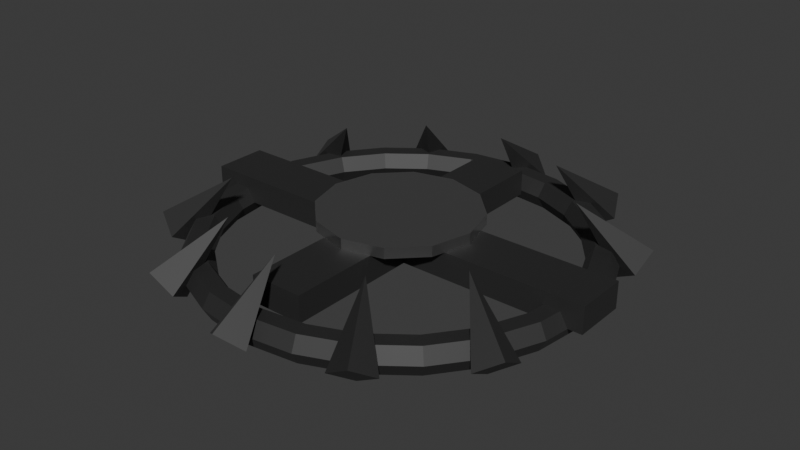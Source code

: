 # Source: BearTrap.blend  (saved by Blender 5.0.118; exported with 4.5.12 LTS)
import bpy
from mathutils import Matrix  # noqa: F401  (used for matrix-valued properties, if any)

bpy.ops.wm.read_factory_settings(use_empty=True)
scene = bpy.context.scene
scene.name = 'Scene'

# ---- collections
col_beartrap_collection = bpy.data.collections.new('BearTrap_Collection'); scene.collection.children.link(col_beartrap_collection)

# ---- materials (node trees are filled in below, after node groups)
mat_mat_trap_metal_001 = bpy.data.materials.new('Mat_Trap_Metal.001')
mat_mat_trap_trigger_001 = bpy.data.materials.new('Mat_Trap_Trigger.001')

# ---- material node trees
mat_mat_trap_metal_001.use_nodes = True; mat_mat_trap_metal_001.node_tree.nodes.clear()
_N = mat_mat_trap_metal_001.node_tree.nodes; _L = mat_mat_trap_metal_001.node_tree.links
n0 = _N.new('ShaderNodeBsdfPrincipled'); n0.name = 'Principled BSDF'; n0.location = (-200, 100)
n0.inputs[0].default_value = (0.1, 0.09999, 0.1, 1.0)
n0.inputs[1].default_value = 1.0
n0.inputs[2].default_value = 0.7
n1 = _N.new('ShaderNodeOutputMaterial'); n1.name = 'Material Output'; n1.location = (200, 100)
_L.new(n0.outputs[0], n1.inputs[0])
n1.is_active_output = True
mat_mat_trap_trigger_001.use_nodes = True; mat_mat_trap_trigger_001.node_tree.nodes.clear()
_N = mat_mat_trap_trigger_001.node_tree.nodes; _L = mat_mat_trap_trigger_001.node_tree.links
n0 = _N.new('ShaderNodeBsdfPrincipled'); n0.name = 'Principled BSDF'; n0.location = (-200, 100)
n0.inputs[0].default_value = (0.7, 0.7, 0.7, 1.0)
n0.inputs[1].default_value = 1.0
n0.inputs[2].default_value = 0.3
n1 = _N.new('ShaderNodeOutputMaterial'); n1.name = 'Material Output'; n1.location = (200, 100)
_L.new(n0.outputs[0], n1.inputs[0])
n1.is_active_output = True

# ---- world
world_world = bpy.data.worlds.new('World'); scene.world = world_world
world_world.use_nodes = True; world_world.node_tree.nodes.clear()
_N = world_world.node_tree.nodes; _L = world_world.node_tree.links
n0 = _N.new('ShaderNodeOutputWorld'); n0.name = 'World Output'; n0.location = (200, 100)
n1 = _N.new('ShaderNodeBackground'); n1.name = 'Background'; n1.location = (-200, 100)
n1.inputs[0].default_value = (0.05088, 0.05088, 0.05088, 1.0)
_L.new(n1.outputs[0], n0.inputs[0])
n0.is_active_output = True
world_world.color = (0.05088, 0.05088, 0.05088)
world_world.sun_shadow_jitter_overblur = 0.0

# ---- meshes
me_cube_003 = bpy.data.meshes.new('Cube.003')
me_cube_003.from_pydata([(-0.4, -0.05, 0.0), (-0.4, -0.05, 0.05), (-0.4, 0.05, 0.0), (-0.4, 0.05, 0.05), (0.4, -0.05, 0.0), (0.4, -0.05, 0.05), (0.4, 0.05, 0.0), (0.4, 0.05, 0.05), (-0.05, -0.3, 0.0), (-0.05, -0.3, 0.05), (-0.05, 0.3, 0.0), (-0.05, 0.3, 0.05), (0.05, -0.3, 0.0), (0.05, -0.3, 0.05), (0.05, 0.3, 0.0), (0.05, 0.3, 0.05), (0.0, 0.15, 0.05), (0.0, 0.15, 0.07), (0.075, 0.1299, 0.05), (0.075, 0.1299, 0.07), (0.1299, 0.075, 0.05), (0.1299, 0.075, 0.07), (0.15, 0.0, 0.05), (0.15, 0.0, 0.07), (0.1299, -0.075, 0.05), (0.1299, -0.075, 0.07), (0.075, -0.1299, 0.05), (0.075, -0.1299, 0.07), (0.0, -0.15, 0.05), (0.0, -0.15, 0.07), (-0.075, -0.1299, 0.05), (-0.075, -0.1299, 0.07), (-0.1299, -0.075, 0.05), (-0.1299, -0.075, 0.07), (-0.15, 0.0, 0.05), (-0.15, 0.0, 0.07), (-0.1299, 0.075, 0.05), (-0.1299, 0.075, 0.07), (-0.075, 0.1299, 0.05), (-0.075, 0.1299, 0.07), (0.38, 0.0, 0.0), (0.365, 0.0, 0.02598), (0.335, 0.0, 0.02598), (0.32, 0.0, 0.0), (0.335, 0.0, -0.02598), (0.365, 0.0, -0.02598), (-0.38, 3.322e-08, 0.0), (-0.365, 3.191e-08, 0.02598), (-0.335, 2.929e-08, 0.02598), (-0.32, 2.798e-08, 0.0), (-0.335, 2.929e-08, -0.02598), (-0.365, 3.191e-08, -0.02598), (-0.3671, -0.09835, 0.0), (-0.3526, -0.09447, 0.02598), (-0.3236, -0.0867, 0.02598), (-0.3091, -0.08282, 0.0), (-0.3236, -0.0867, -0.02598), (-0.3526, -0.09447, -0.02598), (-0.3291, -0.19, 0.0), (-0.3161, -0.1825, 0.02598), (-0.2901, -0.1675, 0.02598), (-0.2771, -0.16, 0.0), (-0.2901, -0.1675, -0.02598), (-0.3161, -0.1825, -0.02598), (-0.2687, -0.2687, 0.0), (-0.2581, -0.2581, 0.02598), (-0.2369, -0.2369, 0.02598), (-0.2263, -0.2263, 0.0), (-0.2369, -0.2369, -0.02598), (-0.2581, -0.2581, -0.02598), (-0.19, -0.3291, 0.0), (-0.1825, -0.3161, 0.02598), (-0.1675, -0.2901, 0.02598), (-0.16, -0.2771, 0.0), (-0.1675, -0.2901, -0.02598), (-0.1825, -0.3161, -0.02598), (-0.09835, -0.3671, 0.0), (-0.09447, -0.3526, 0.02598), (-0.0867, -0.3236, 0.02598), (-0.08282, -0.3091, 0.0), (-0.0867, -0.3236, -0.02598), (-0.09447, -0.3526, -0.02598), (2.869e-08, -0.38, 0.0), (2.756e-08, -0.365, 0.02598), (2.529e-08, -0.335, 0.02598), (2.416e-08, -0.32, 0.0), (2.529e-08, -0.335, -0.02598), (2.756e-08, -0.365, -0.02598), (0.09835, -0.3671, 0.0), (0.09447, -0.3526, 0.02598), (0.0867, -0.3236, 0.02598), (0.08282, -0.3091, 0.0), (0.0867, -0.3236, -0.02598), (0.09447, -0.3526, -0.02598), (0.19, -0.3291, 0.0), (0.1825, -0.3161, 0.02598), (0.1675, -0.2901, 0.02598), (0.16, -0.2771, 0.0), (0.1675, -0.2901, -0.02598), (0.1825, -0.3161, -0.02598), (0.2687, -0.2687, 0.0), (0.2581, -0.2581, 0.02598), (0.2369, -0.2369, 0.02598), (0.2263, -0.2263, 0.0), (0.2369, -0.2369, -0.02598), (0.2581, -0.2581, -0.02598), (0.3291, -0.19, 0.0), (0.3161, -0.1825, 0.02598), (0.2901, -0.1675, 0.02598), (0.2771, -0.16, 0.0), (0.2901, -0.1675, -0.02598), (0.3161, -0.1825, -0.02598), (0.3671, -0.09835, 0.0), (0.3526, -0.09447, 0.02598), (0.3236, -0.0867, 0.02598), (0.3091, -0.08282, 0.0), (0.3236, -0.0867, -0.02598), (0.3526, -0.09447, -0.02598), (-0.3245, -0.1874, -0.03132), (-0.329, -0.2362, -0.003033), (-0.3735, -0.2157, 0.02525), (-0.369, -0.1669, -0.003033), (-0.2572, -0.1485, 0.103), (-0.1874, -0.3245, -0.03132), (-0.1669, -0.369, -0.003033), (-0.2157, -0.3735, 0.02525), (-0.2362, -0.329, -0.003033), (-0.1485, -0.2572, 0.103), (4.327e-09, -0.3747, -0.03132), (0.04, -0.403, -0.003033), (1.422e-08, -0.4313, 0.02525), (-0.04, -0.403, -0.003033), (-9.273e-09, -0.297, 0.103), (0.1874, -0.3245, -0.03132), (0.2362, -0.329, -0.003033), (0.2157, -0.3735, 0.02525), (0.1669, -0.369, -0.003033), (0.1485, -0.2572, 0.103), (0.3245, -0.1874, -0.03132), (0.369, -0.1669, -0.003033), (0.3735, -0.2157, 0.02525), (0.329, -0.2362, -0.003033), (0.2572, -0.1485, 0.103), (0.38, 0.0, 0.0), (0.365, 0.0, 0.02598), (0.335, 0.0, 0.02598), (0.32, 0.0, 0.0), (0.335, 0.0, -0.02598), (0.365, 0.0, -0.02598), (-0.38, -3.322e-08, 0.0), (-0.365, -3.191e-08, 0.02598), (-0.335, -2.929e-08, 0.02598), (-0.32, -2.798e-08, 0.0), (-0.335, -2.929e-08, -0.02598), (-0.365, -3.191e-08, -0.02598), (-0.3671, 0.09835, 0.0), (-0.3526, 0.09447, 0.02598), (-0.3236, 0.0867, 0.02598), (-0.3091, 0.08282, 0.0), (-0.3236, 0.0867, -0.02598), (-0.3526, 0.09447, -0.02598), (-0.3291, 0.19, 0.0), (-0.3161, 0.1825, 0.02598), (-0.2901, 0.1675, 0.02598), (-0.2771, 0.16, 0.0), (-0.2901, 0.1675, -0.02598), (-0.3161, 0.1825, -0.02598), (-0.2687, 0.2687, 0.0), (-0.2581, 0.2581, 0.02598), (-0.2369, 0.2369, 0.02598), (-0.2263, 0.2263, 0.0), (-0.2369, 0.2369, -0.02598), (-0.2581, 0.2581, -0.02598), (-0.19, 0.3291, 0.0), (-0.1825, 0.3161, 0.02598), (-0.1675, 0.2901, 0.02598), (-0.16, 0.2771, 0.0), (-0.1675, 0.2901, -0.02598), (-0.1825, 0.3161, -0.02598), (-0.09835, 0.3671, 0.0), (-0.09447, 0.3526, 0.02598), (-0.0867, 0.3236, 0.02598), (-0.08282, 0.3091, 0.0), (-0.0867, 0.3236, -0.02598), (-0.09447, 0.3526, -0.02598), (2.869e-08, 0.38, 0.0), (2.756e-08, 0.365, 0.02598), (2.529e-08, 0.335, 0.02598), (2.416e-08, 0.32, 0.0), (2.529e-08, 0.335, -0.02598), (2.756e-08, 0.365, -0.02598), (0.09835, 0.3671, 0.0), (0.09447, 0.3526, 0.02598), (0.0867, 0.3236, 0.02598), (0.08282, 0.3091, 0.0), (0.0867, 0.3236, -0.02598), (0.09447, 0.3526, -0.02598), (0.19, 0.3291, 0.0), (0.1825, 0.3161, 0.02598), (0.1675, 0.2901, 0.02598), (0.16, 0.2771, 0.0), (0.1675, 0.2901, -0.02598), (0.1825, 0.3161, -0.02598), (0.2687, 0.2687, 0.0), (0.2581, 0.2581, 0.02598), (0.2369, 0.2369, 0.02598), (0.2263, 0.2263, 0.0), (0.2369, 0.2369, -0.02598), (0.2581, 0.2581, -0.02598), (0.3291, 0.19, 0.0), (0.3161, 0.1825, 0.02598), (0.2901, 0.1675, 0.02598), (0.2771, 0.16, 0.0), (0.2901, 0.1675, -0.02598), (0.3161, 0.1825, -0.02598), (0.3671, 0.09835, 0.0), (0.3526, 0.09447, 0.02598), (0.3236, 0.0867, 0.02598), (0.3091, 0.08282, 0.0), (0.3236, 0.0867, -0.02598), (0.3526, 0.09447, -0.02598), (-0.3245, 0.1874, -0.03132), (-0.329, 0.2362, -0.003033), (-0.3735, 0.2157, 0.02525), (-0.369, 0.1669, -0.003033), (-0.2572, 0.1485, 0.103), (-0.1874, 0.3245, -0.03132), (-0.1669, 0.369, -0.003033), (-0.2157, 0.3735, 0.02525), (-0.2362, 0.329, -0.003033), (-0.1485, 0.2572, 0.103), (4.327e-09, 0.3747, -0.03132), (0.04, 0.403, -0.003033), (1.422e-08, 0.4313, 0.02525), (-0.04, 0.403, -0.003033), (-9.273e-09, 0.297, 0.103), (0.1874, 0.3245, -0.03132), (0.2362, 0.329, -0.003033), (0.2157, 0.3735, 0.02525), (0.1669, 0.369, -0.003033), (0.1485, 0.2572, 0.103), (0.3245, 0.1874, -0.03132), (0.369, 0.1669, -0.003033), (0.3735, 0.2157, 0.02525), (0.329, 0.2362, -0.003033), (0.2572, 0.1485, 0.103)], [], [(0, 1, 3, 2), (2, 3, 7, 6), (6, 7, 5, 4), (4, 5, 1, 0), (2, 6, 4, 0), (7, 3, 1, 5), (8, 9, 11, 10), (10, 11, 15, 14), (14, 15, 13, 12), (12, 13, 9, 8), (10, 14, 12, 8), (15, 11, 9, 13), (16, 17, 19, 18), (18, 19, 21, 20), (20, 21, 23, 22), (22, 23, 25, 24), (24, 25, 27, 26), (26, 27, 29, 28), (28, 29, 31, 30), (30, 31, 33, 32), (32, 33, 35, 34), (34, 35, 37, 36), (19, 17, 39, 37, 35, 33, 31, 29, 27, 25, 23, 21), (36, 37, 39, 38), (38, 39, 17, 16), (16, 18, 20, 22, 24, 26, 28, 30, 32, 34, 36, 38), (46, 52, 53, 47), (47, 53, 54, 48), (48, 54, 55, 49), (49, 55, 56, 50), (50, 56, 57, 51), (51, 57, 52, 46), (52, 58, 59, 53), (53, 59, 60, 54), (54, 60, 61, 55), (55, 61, 62, 56), (56, 62, 63, 57), (57, 63, 58, 52), (58, 64, 65, 59), (59, 65, 66, 60), (60, 66, 67, 61), (61, 67, 68, 62), (62, 68, 69, 63), (63, 69, 64, 58), (64, 70, 71, 65), (65, 71, 72, 66), (66, 72, 73, 67), (67, 73, 74, 68), (68, 74, 75, 69), (69, 75, 70, 64), (70, 76, 77, 71), (71, 77, 78, 72), (72, 78, 79, 73), (73, 79, 80, 74), (74, 80, 81, 75), (75, 81, 76, 70), (76, 82, 83, 77), (77, 83, 84, 78), (78, 84, 85, 79), (79, 85, 86, 80), (80, 86, 87, 81), (81, 87, 82, 76), (82, 88, 89, 83), (83, 89, 90, 84), (84, 90, 91, 85), (85, 91, 92, 86), (86, 92, 93, 87), (87, 93, 88, 82), (88, 94, 95, 89), (89, 95, 96, 90), (90, 96, 97, 91), (91, 97, 98, 92), (92, 98, 99, 93), (93, 99, 94, 88), (94, 100, 101, 95), (95, 101, 102, 96), (96, 102, 103, 97), (97, 103, 104, 98), (98, 104, 105, 99), (99, 105, 100, 94), (100, 106, 107, 101), (101, 107, 108, 102), (102, 108, 109, 103), (103, 109, 110, 104), (104, 110, 111, 105), (105, 111, 106, 100), (106, 112, 113, 107), (107, 113, 114, 108), (108, 114, 115, 109), (109, 115, 116, 110), (110, 116, 117, 111), (111, 117, 112, 106), (112, 40, 41, 113), (113, 41, 42, 114), (114, 42, 43, 115), (115, 43, 44, 116), (116, 44, 45, 117), (117, 45, 40, 112), (118, 122, 119), (119, 122, 120), (118, 119, 120, 121), (120, 122, 121), (121, 122, 118), (123, 127, 124), (124, 127, 125), (123, 124, 125, 126), (125, 127, 126), (126, 127, 123), (128, 132, 129), (129, 132, 130), (128, 129, 130, 131), (130, 132, 131), (131, 132, 128), (133, 137, 134), (134, 137, 135), (133, 134, 135, 136), (135, 137, 136), (136, 137, 133), (138, 142, 139), (139, 142, 140), (138, 139, 140, 141), (140, 142, 141), (141, 142, 138), (149, 150, 156, 155), (150, 151, 157, 156), (151, 152, 158, 157), (152, 153, 159, 158), (153, 154, 160, 159), (154, 149, 155, 160), (155, 156, 162, 161), (156, 157, 163, 162), (157, 158, 164, 163), (158, 159, 165, 164), (159, 160, 166, 165), (160, 155, 161, 166), (161, 162, 168, 167), (162, 163, 169, 168), (163, 164, 170, 169), (164, 165, 171, 170), (165, 166, 172, 171), (166, 161, 167, 172), (167, 168, 174, 173), (168, 169, 175, 174), (169, 170, 176, 175), (170, 171, 177, 176), (171, 172, 178, 177), (172, 167, 173, 178), (173, 174, 180, 179), (174, 175, 181, 180), (175, 176, 182, 181), (176, 177, 183, 182), (177, 178, 184, 183), (178, 173, 179, 184), (179, 180, 186, 185), (180, 181, 187, 186), (181, 182, 188, 187), (182, 183, 189, 188), (183, 184, 190, 189), (184, 179, 185, 190), (185, 186, 192, 191), (186, 187, 193, 192), (187, 188, 194, 193), (188, 189, 195, 194), (189, 190, 196, 195), (190, 185, 191, 196), (191, 192, 198, 197), (192, 193, 199, 198), (193, 194, 200, 199), (194, 195, 201, 200), (195, 196, 202, 201), (196, 191, 197, 202), (197, 198, 204, 203), (198, 199, 205, 204), (199, 200, 206, 205), (200, 201, 207, 206), (201, 202, 208, 207), (202, 197, 203, 208), (203, 204, 210, 209), (204, 205, 211, 210), (205, 206, 212, 211), (206, 207, 213, 212), (207, 208, 214, 213), (208, 203, 209, 214), (209, 210, 216, 215), (210, 211, 217, 216), (211, 212, 218, 217), (212, 213, 219, 218), (213, 214, 220, 219), (214, 209, 215, 220), (215, 216, 144, 143), (216, 217, 145, 144), (217, 218, 146, 145), (218, 219, 147, 146), (219, 220, 148, 147), (220, 215, 143, 148), (221, 222, 225), (222, 223, 225), (221, 224, 223, 222), (223, 224, 225), (224, 221, 225), (226, 227, 230), (227, 228, 230), (226, 229, 228, 227), (228, 229, 230), (229, 226, 230), (231, 232, 235), (232, 233, 235), (231, 234, 233, 232), (233, 234, 235), (234, 231, 235), (236, 237, 240), (237, 238, 240), (236, 239, 238, 237), (238, 239, 240), (239, 236, 240), (241, 242, 245), (242, 243, 245), (241, 244, 243, 242), (243, 244, 245), (244, 241, 245)])
me_cube_003.polygons.foreach_set('material_index', [0, 0, 0, 0, 0, 0, 0, 0, 0, 0, 0, 0, 1, 1, 1, 1, 1, 1, 1, 1, 1, 1, 1, 1, 1, 1, 0, 0, 0, 0, 0, 0, 0, 0, 0, 0, 0, 0, 0, 0, 0, 0, 0, 0, 0, 0, 0, 0, 0, 0, 0, 0, 0, 0, 0, 0, 0, 0, 0, 0, 0, 0, 0, 0, 0, 0, 0, 0, 0, 0, 0, 0, 0, 0, 0, 0, 0, 0, 0, 0, 0, 0, 0, 0, 0, 0, 0, 0, 0, 0, 0, 0, 0, 0, 0, 0, 0, 0, 0, 0, 0, 0, 0, 0, 0, 0, 0, 0, 0, 0, 0, 0, 0, 0, 0, 0, 0, 0, 0, 0, 0, 0, 0, 0, 0, 0, 0, 0, 0, 0, 0, 0, 0, 0, 0, 0, 0, 0, 0, 0, 0, 0, 0, 0, 0, 0, 0, 0, 0, 0, 0, 0, 0, 0, 0, 0, 0, 0, 0, 0, 0, 0, 0, 0, 0, 0, 0, 0, 0, 0, 0, 0, 0, 0, 0, 0, 0, 0, 0, 0, 0, 0, 0, 0, 0, 0, 0, 0, 0, 0, 0, 0, 0, 0, 0, 0, 0, 0, 0, 0, 0, 0, 0, 0, 0, 0, 0, 0, 0, 0, 0, 0, 0, 0, 0, 0, 0, 0, 0, 0])
_uv = me_cube_003.uv_layers.new(name='UVMap')
_uv.uv.foreach_set('vector', [0.7778, 0.006953, 0.7778, 0.006953, 0.8418, 0.006953, 0.8418, 0.006953, 0.8418, 0.006953, 0.8418, 0.006953, 0.8418, 0.5186, 0.8418, 0.5186, 0.9196, 0.006952, 0.9196, 0.006952, 0.8557, 0.006952, 0.8557, 0.006952, 0.7778, 0.5186, 0.7778, 0.5186, 0.7778, 0.006953, 0.7778, 0.006953, 0.8418, 0.006953, 0.8418, 0.5186, 0.7778, 0.5186, 0.7778, 0.006953, 0.9196, 0.006952, 0.9196, 0.5186, 0.8557, 0.5186, 0.8557, 0.006952, 0.5271, 0.507, 0.5271, 0.507, 0.5271, 0.8907, 0.5271, 0.8907, 0.5271, 0.8907, 0.5271, 0.8907, 0.4632, 0.8907, 0.4632, 0.8907, 0.605, 0.8907, 0.605, 0.8907, 0.605, 0.507, 0.605, 0.507, 0.4632, 0.507, 0.4632, 0.507, 0.5271, 0.507, 0.5271, 0.507, 0.5271, 0.8907, 0.4632, 0.8907, 0.4632, 0.507, 0.5271, 0.507, 0.605, 0.8907, 0.541, 0.8907, 0.541, 0.507, 0.605, 0.507, 0.2639, 0.6245, 0.2639, 0.6245, 0.2887, 0.6675, 0.2887, 0.6675, 0.2887, 0.6675, 0.2887, 0.6675, 0.3317, 0.6923, 0.3317, 0.6923, 0.3317, 0.6923, 0.3317, 0.6923, 0.3814, 0.6923, 0.3814, 0.6923, 0.3814, 0.6923, 0.3814, 0.6923, 0.4244, 0.6675, 0.4244, 0.6675, 0.4244, 0.6675, 0.4244, 0.6675, 0.4492, 0.6245, 0.4492, 0.6245, 0.4492, 0.6245, 0.4492, 0.6245, 0.4492, 0.5748, 0.4492, 0.5748, 0.4492, 0.5748, 0.4492, 0.5748, 0.4492, 0.6245, 0.4492, 0.6245, 0.4492, 0.6245, 0.4492, 0.6245, 0.4244, 0.6675, 0.4244, 0.6675, 0.4244, 0.6675, 0.4244, 0.6675, 0.3814, 0.6923, 0.3814, 0.6923, 0.3814, 0.6923, 0.3814, 0.6923, 0.3317, 0.6923, 0.3317, 0.6923, 0.2887, 0.6675, 0.2639, 0.6245, 0.2639, 0.5748, 0.2887, 0.5318, 0.3317, 0.507, 0.3814, 0.507, 0.4244, 0.5318, 0.4492, 0.5748, 0.4492, 0.6245, 0.4244, 0.6675, 0.3814, 0.6923, 0.3317, 0.6923, 0.3317, 0.6923, 0.3317, 0.6923, 0.2887, 0.6675, 0.2887, 0.6675, 0.2887, 0.6675, 0.2887, 0.6675, 0.2639, 0.6245, 0.2639, 0.6245, 0.2639, 0.6245, 0.2639, 0.5748, 0.2887, 0.5318, 0.3317, 0.507, 0.3814, 0.507, 0.4244, 0.5318, 0.4492, 0.5748, 0.4492, 0.6245, 0.4244, 0.6675, 0.3814, 0.6923, 0.3317, 0.6923, 0.2887, 0.6675, 0.006952, 0.006953, 0.06986, 0.01523, 0.06737, 0.0245, 0.006952, 0.01655, 0.006952, 0.01655, 0.06737, 0.0245, 0.06241, 0.04304, 0.006953, 0.03573, 0.006953, 0.03573, 0.06241, 0.04304, 0.05993, 0.0523, 0.006953, 0.04533, 0.2639, 0.4547, 0.3169, 0.4477, 0.3194, 0.457, 0.2639, 0.4643, 0.2639, 0.4643, 0.3194, 0.457, 0.3243, 0.4755, 0.2639, 0.4835, 0.2639, 0.4835, 0.3243, 0.4755, 0.3268, 0.4848, 0.2639, 0.493, 0.06986, 0.01523, 0.1285, 0.03951, 0.1237, 0.04782, 0.06737, 0.0245, 0.06737, 0.0245, 0.1237, 0.04782, 0.1141, 0.06444, 0.06241, 0.04304, 0.06241, 0.04304, 0.1141, 0.06444, 0.1093, 0.07275, 0.05993, 0.0523, 0.3169, 0.4477, 0.3662, 0.4273, 0.371, 0.4356, 0.3194, 0.457, 0.3194, 0.457, 0.371, 0.4356, 0.3806, 0.4522, 0.3243, 0.4755, 0.3243, 0.4755, 0.3806, 0.4522, 0.3854, 0.4605, 0.3268, 0.4848, 0.1285, 0.03951, 0.1788, 0.07814, 0.172, 0.08492, 0.1237, 0.04782, 0.1237, 0.04782, 0.172, 0.08492, 0.1585, 0.09849, 0.1141, 0.06444, 0.1141, 0.06444, 0.1585, 0.09849, 0.1517, 0.1053, 0.1093, 0.07275, 0.3662, 0.4273, 0.4086, 0.3947, 0.4154, 0.4015, 0.371, 0.4356, 0.371, 0.4356, 0.4154, 0.4015, 0.429, 0.4151, 0.3806, 0.4522, 0.3806, 0.4522, 0.429, 0.4151, 0.4358, 0.4219, 0.3854, 0.4605, 0.1788, 0.07814, 0.2174, 0.1285, 0.2091, 0.1333, 0.172, 0.08492, 0.172, 0.08492, 0.2091, 0.1333, 0.1925, 0.1429, 0.1585, 0.09849, 0.1585, 0.09849, 0.1925, 0.1429, 0.1842, 0.1477, 0.1517, 0.1053, 0.4086, 0.3947, 0.4412, 0.3523, 0.4495, 0.3571, 0.4154, 0.4015, 0.4154, 0.4015, 0.4495, 0.3571, 0.4661, 0.3667, 0.429, 0.4151, 0.429, 0.4151, 0.4661, 0.3667, 0.4744, 0.3715, 0.4358, 0.4219, 0.2174, 0.1285, 0.2417, 0.1871, 0.2325, 0.1896, 0.2091, 0.1333, 0.2091, 0.1333, 0.2325, 0.1896, 0.2139, 0.1945, 0.1925, 0.1429, 0.1925, 0.1429, 0.2139, 0.1945, 0.2047, 0.197, 0.1842, 0.1477, 0.4412, 0.3523, 0.4616, 0.303, 0.4709, 0.3055, 0.4495, 0.3571, 0.4495, 0.3571, 0.4709, 0.3055, 0.4894, 0.3104, 0.4661, 0.3667, 0.4661, 0.3667, 0.4894, 0.3104, 0.4987, 0.3129, 0.4744, 0.3715, 0.2417, 0.1871, 0.25, 0.25, 0.2404, 0.25, 0.2325, 0.1896, 0.2325, 0.1896, 0.2404, 0.25, 0.2212, 0.25, 0.2139, 0.1945, 0.2139, 0.1945, 0.2212, 0.25, 0.2116, 0.25, 0.2047, 0.197, 0.4616, 0.303, 0.4686, 0.25, 0.4782, 0.25, 0.4709, 0.3055, 0.4709, 0.3055, 0.4782, 0.25, 0.4974, 0.25, 0.4894, 0.3104, 0.4894, 0.3104, 0.4974, 0.25, 0.507, 0.25, 0.4987, 0.3129, 0.25, 0.25, 0.2417, 0.3129, 0.2325, 0.3104, 0.2404, 0.25, 0.2404, 0.25, 0.2325, 0.3104, 0.2139, 0.3055, 0.2212, 0.25, 0.2212, 0.25, 0.2139, 0.3055, 0.2047, 0.303, 0.2116, 0.25, 0.4686, 0.25, 0.4616, 0.197, 0.4709, 0.1945, 0.4782, 0.25, 0.4782, 0.25, 0.4709, 0.1945, 0.4894, 0.1896, 0.4974, 0.25, 0.4974, 0.25, 0.4894, 0.1896, 0.4987, 0.1871, 0.507, 0.25, 0.2417, 0.3129, 0.2174, 0.3715, 0.2091, 0.3667, 0.2325, 0.3104, 0.2325, 0.3104, 0.2091, 0.3667, 0.1925, 0.3571, 0.2139, 0.3055, 0.2139, 0.3055, 0.1925, 0.3571, 0.1842, 0.3523, 0.2047, 0.303, 0.4616, 0.197, 0.4412, 0.1477, 0.4495, 0.1429, 0.4709, 0.1945, 0.4709, 0.1945, 0.4495, 0.1429, 0.4661, 0.1333, 0.4894, 0.1896, 0.4894, 0.1896, 0.4661, 0.1333, 0.4744, 0.1285, 0.4987, 0.1871, 0.2174, 0.3715, 0.1788, 0.4219, 0.172, 0.4151, 0.2091, 0.3667, 0.2091, 0.3667, 0.172, 0.4151, 0.1585, 0.4015, 0.1925, 0.3571, 0.1925, 0.3571, 0.1585, 0.4015, 0.1517, 0.3947, 0.1842, 0.3523, 0.4412, 0.1477, 0.4086, 0.1053, 0.4154, 0.09849, 0.4495, 0.1429, 0.4495, 0.1429, 0.4154, 0.09849, 0.429, 0.08492, 0.4661, 0.1333, 0.4661, 0.1333, 0.429, 0.08492, 0.4358, 0.07814, 0.4744, 0.1285, 0.1788, 0.4219, 0.1285, 0.4605, 0.1237, 0.4522, 0.172, 0.4151, 0.172, 0.4151, 0.1237, 0.4522, 0.1141, 0.4356, 0.1585, 0.4015, 0.1585, 0.4015, 0.1141, 0.4356, 0.1093, 0.4273, 0.1517, 0.3947, 0.4086, 0.1053, 0.3662, 0.07275, 0.371, 0.06444, 0.4154, 0.09849, 0.4154, 0.09849, 0.371, 0.06444, 0.3806, 0.04782, 0.429, 0.08492, 0.429, 0.08492, 0.3806, 0.04782, 0.3854, 0.03951, 0.4358, 0.07814, 0.1285, 0.4605, 0.06986, 0.4848, 0.06737, 0.4755, 0.1237, 0.4522, 0.1237, 0.4522, 0.06737, 0.4755, 0.06241, 0.457, 0.1141, 0.4356, 0.1141, 0.4356, 0.06241, 0.457, 0.05993, 0.4477, 0.1093, 0.4273, 0.3662, 0.07275, 0.3169, 0.0523, 0.3194, 0.04304, 0.371, 0.06444, 0.371, 0.06444, 0.3194, 0.04304, 0.3243, 0.0245, 0.3806, 0.04782, 0.3806, 0.04782, 0.3243, 0.0245, 0.3268, 0.01523, 0.3854, 0.03951, 0.06986, 0.4848, 0.006952, 0.493, 0.006952, 0.4835, 0.06737, 0.4755, 0.06737, 0.4755, 0.006952, 0.4835, 0.006953, 0.4643, 0.06241, 0.457, 0.06241, 0.457, 0.006953, 0.4643, 0.006953, 0.4547, 0.05993, 0.4477, 0.3169, 0.0523, 0.2639, 0.04533, 0.2639, 0.03573, 0.3194, 0.04304, 0.3194, 0.04304, 0.2639, 0.03573, 0.2639, 0.01655, 0.3243, 0.0245, 0.3243, 0.0245, 0.2639, 0.01655, 0.2639, 0.006952, 0.3268, 0.01523, 0.8218, 0.7294, 0.8042, 0.776, 0.8042, 0.7035, 0.6668, 0.7978, 0.6668, 0.8703, 0.6364, 0.7899, 0.8218, 0.7294, 0.8042, 0.7035, 0.8345, 0.6956, 0.8521, 0.7215, 0.6364, 0.7899, 0.6668, 0.8703, 0.6189, 0.8158, 0.8521, 0.7215, 0.8042, 0.776, 0.8218, 0.7294, 0.711, 0.5408, 0.7285, 0.5874, 0.6807, 0.5329, 0.6668, 0.5329, 0.6189, 0.5874, 0.6492, 0.507, 0.711, 0.5408, 0.6807, 0.5329, 0.6982, 0.507, 0.7285, 0.5149, 0.6492, 0.507, 0.6189, 0.5874, 0.6189, 0.5149, 0.7285, 0.5149, 0.7285, 0.5874, 0.711, 0.5408, 0.711, 0.8237, 0.7285, 0.8703, 0.6807, 0.8158, 0.7903, 0.8158, 0.7424, 0.8703, 0.7728, 0.7899, 0.711, 0.8237, 0.6807, 0.8158, 0.6982, 0.7899, 0.7285, 0.7978, 0.7728, 0.7899, 0.7424, 0.8703, 0.7424, 0.7978, 0.7285, 0.7978, 0.7285, 0.8703, 0.711, 0.8237, 0.405, 0.7401, 0.3875, 0.7866, 0.3875, 0.7141, 0.7903, 0.6092, 0.7903, 0.6817, 0.76, 0.6013, 0.405, 0.7401, 0.3875, 0.7141, 0.4178, 0.7062, 0.4353, 0.7322, 0.76, 0.6013, 0.7903, 0.6817, 0.7424, 0.6272, 0.4353, 0.7322, 0.3875, 0.7866, 0.405, 0.7401, 0.6982, 0.6351, 0.6807, 0.6817, 0.6807, 0.6092, 0.6668, 0.7035, 0.6668, 0.776, 0.6364, 0.6956, 0.6982, 0.6351, 0.6807, 0.6092, 0.711, 0.6013, 0.7285, 0.6272, 0.6364, 0.6956, 0.6668, 0.776, 0.6189, 0.7215, 0.7285, 0.6272, 0.6807, 0.6817, 0.6982, 0.6351, 0.7639, 0.006953, 0.7639, 0.01655, 0.7035, 0.0245, 0.701, 0.01523, 0.7639, 0.01655, 0.7639, 0.03573, 0.7084, 0.04304, 0.7035, 0.0245, 0.7639, 0.03573, 0.7639, 0.04533, 0.7109, 0.0523, 0.7084, 0.04304, 0.006953, 0.5453, 0.006953, 0.5357, 0.06241, 0.543, 0.05993, 0.5523, 0.006953, 0.5357, 0.006953, 0.5165, 0.06737, 0.5245, 0.06241, 0.543, 0.006953, 0.5165, 0.006953, 0.507, 0.06986, 0.5152, 0.06737, 0.5245, 0.701, 0.01523, 0.7035, 0.0245, 0.6472, 0.04782, 0.6424, 0.03951, 0.7035, 0.0245, 0.7084, 0.04304, 0.6568, 0.06444, 0.6472, 0.04782, 0.7084, 0.04304, 0.7109, 0.0523, 0.6616, 0.07275, 0.6568, 0.06444, 0.05993, 0.5523, 0.06241, 0.543, 0.1141, 0.5644, 0.1093, 0.5727, 0.06241, 0.543, 0.06737, 0.5245, 0.1237, 0.5478, 0.1141, 0.5644, 0.06737, 0.5245, 0.06986, 0.5152, 0.1285, 0.5395, 0.1237, 0.5478, 0.6424, 0.03951, 0.6472, 0.04782, 0.5988, 0.08492, 0.592, 0.07814, 0.6472, 0.04782, 0.6568, 0.06444, 0.6124, 0.09849, 0.5988, 0.08492, 0.6568, 0.06444, 0.6616, 0.07275, 0.6192, 0.1053, 0.6124, 0.09849, 0.1093, 0.5727, 0.1141, 0.5644, 0.1585, 0.5985, 0.1517, 0.6053, 0.1141, 0.5644, 0.1237, 0.5478, 0.172, 0.5849, 0.1585, 0.5985, 0.1237, 0.5478, 0.1285, 0.5395, 0.1788, 0.5781, 0.172, 0.5849, 0.592, 0.07814, 0.5988, 0.08492, 0.5617, 0.1333, 0.5534, 0.1285, 0.5988, 0.08492, 0.6124, 0.09849, 0.5783, 0.1429, 0.5617, 0.1333, 0.6124, 0.09849, 0.6192, 0.1053, 0.5867, 0.1477, 0.5783, 0.1429, 0.1517, 0.6053, 0.1585, 0.5985, 0.1925, 0.6429, 0.1842, 0.6477, 0.1585, 0.5985, 0.172, 0.5849, 0.2091, 0.6333, 0.1925, 0.6429, 0.172, 0.5849, 0.1788, 0.5781, 0.2174, 0.6285, 0.2091, 0.6333, 0.5534, 0.1285, 0.5617, 0.1333, 0.5384, 0.1896, 0.5291, 0.1871, 0.5617, 0.1333, 0.5783, 0.1429, 0.5569, 0.1945, 0.5384, 0.1896, 0.5783, 0.1429, 0.5867, 0.1477, 0.5662, 0.197, 0.5569, 0.1945, 0.1842, 0.6477, 0.1925, 0.6429, 0.2139, 0.6945, 0.2047, 0.697, 0.1925, 0.6429, 0.2091, 0.6333, 0.2325, 0.6896, 0.2139, 0.6945, 0.2091, 0.6333, 0.2174, 0.6285, 0.2417, 0.6871, 0.2325, 0.6896, 0.5291, 0.1871, 0.5384, 0.1896, 0.5305, 0.25, 0.5209, 0.25, 0.5384, 0.1896, 0.5569, 0.1945, 0.5496, 0.25, 0.5305, 0.25, 0.5569, 0.1945, 0.5662, 0.197, 0.5592, 0.25, 0.5496, 0.25, 0.2047, 0.697, 0.2139, 0.6945, 0.2212, 0.75, 0.2116, 0.75, 0.2139, 0.6945, 0.2325, 0.6896, 0.2404, 0.75, 0.2212, 0.75, 0.2325, 0.6896, 0.2417, 0.6871, 0.25, 0.75, 0.2404, 0.75, 0.5209, 0.25, 0.5305, 0.25, 0.5384, 0.3104, 0.5291, 0.3129, 0.5305, 0.25, 0.5496, 0.25, 0.5569, 0.3055, 0.5384, 0.3104, 0.5496, 0.25, 0.5592, 0.25, 0.5662, 0.303, 0.5569, 0.3055, 0.2116, 0.75, 0.2212, 0.75, 0.2139, 0.8055, 0.2047, 0.803, 0.2212, 0.75, 0.2404, 0.75, 0.2325, 0.8104, 0.2139, 0.8055, 0.2404, 0.75, 0.25, 0.75, 0.2417, 0.8129, 0.2325, 0.8104, 0.5291, 0.3129, 0.5384, 0.3104, 0.5617, 0.3667, 0.5534, 0.3715, 0.5384, 0.3104, 0.5569, 0.3055, 0.5783, 0.3571, 0.5617, 0.3667, 0.5569, 0.3055, 0.5662, 0.303, 0.5867, 0.3523, 0.5783, 0.3571, 0.2047, 0.803, 0.2139, 0.8055, 0.1925, 0.8571, 0.1842, 0.8523, 0.2139, 0.8055, 0.2325, 0.8104, 0.2091, 0.8667, 0.1925, 0.8571, 0.2325, 0.8104, 0.2417, 0.8129, 0.2174, 0.8715, 0.2091, 0.8667, 0.5534, 0.3715, 0.5617, 0.3667, 0.5988, 0.4151, 0.592, 0.4219, 0.5617, 0.3667, 0.5783, 0.3571, 0.6124, 0.4015, 0.5988, 0.4151, 0.5783, 0.3571, 0.5867, 0.3523, 0.6192, 0.3947, 0.6124, 0.4015, 0.1842, 0.8523, 0.1925, 0.8571, 0.1585, 0.9015, 0.1517, 0.8947, 0.1925, 0.8571, 0.2091, 0.8667, 0.172, 0.9151, 0.1585, 0.9015, 0.2091, 0.8667, 0.2174, 0.8715, 0.1788, 0.9219, 0.172, 0.9151, 0.592, 0.4219, 0.5988, 0.4151, 0.6472, 0.4522, 0.6424, 0.4605, 0.5988, 0.4151, 0.6124, 0.4015, 0.6568, 0.4356, 0.6472, 0.4522, 0.6124, 0.4015, 0.6192, 0.3947, 0.6616, 0.4273, 0.6568, 0.4356, 0.1517, 0.8947, 0.1585, 0.9015, 0.1141, 0.9356, 0.1093, 0.9273, 0.1585, 0.9015, 0.172, 0.9151, 0.1237, 0.9522, 0.1141, 0.9356, 0.172, 0.9151, 0.1788, 0.9219, 0.1285, 0.9605, 0.1237, 0.9522, 0.6424, 0.4605, 0.6472, 0.4522, 0.7035, 0.4755, 0.701, 0.4848, 0.6472, 0.4522, 0.6568, 0.4356, 0.7084, 0.457, 0.7035, 0.4755, 0.6568, 0.4356, 0.6616, 0.4273, 0.7109, 0.4477, 0.7084, 0.457, 0.1093, 0.9273, 0.1141, 0.9356, 0.06241, 0.957, 0.05993, 0.9477, 0.1141, 0.9356, 0.1237, 0.9522, 0.06737, 0.9755, 0.06241, 0.957, 0.1237, 0.9522, 0.1285, 0.9605, 0.06986, 0.9848, 0.06737, 0.9755, 0.701, 0.4848, 0.7035, 0.4755, 0.7639, 0.4835, 0.7639, 0.493, 0.7035, 0.4755, 0.7084, 0.457, 0.7639, 0.4643, 0.7639, 0.4835, 0.7084, 0.457, 0.7109, 0.4477, 0.7639, 0.4547, 0.7639, 0.4643, 0.05993, 0.9477, 0.06241, 0.957, 0.006952, 0.9643, 0.006952, 0.9547, 0.06241, 0.957, 0.06737, 0.9755, 0.006952, 0.9835, 0.006952, 0.9643, 0.06737, 0.9755, 0.06986, 0.9848, 0.006952, 0.993, 0.006952, 0.9835, 0.8218, 0.8364, 0.8042, 0.8624, 0.8042, 0.7899, 0.3118, 0.873, 0.2815, 0.8809, 0.3118, 0.8005, 0.8218, 0.8364, 0.8521, 0.8443, 0.8345, 0.8703, 0.8042, 0.8624, 0.2815, 0.8809, 0.2639, 0.855, 0.3118, 0.8005, 0.8521, 0.8443, 0.8218, 0.8364, 0.8042, 0.7899, 0.711, 0.7421, 0.6807, 0.75, 0.7285, 0.6956, 0.6668, 0.6557, 0.6492, 0.6817, 0.6189, 0.6013, 0.711, 0.7421, 0.7285, 0.7681, 0.6982, 0.776, 0.6807, 0.75, 0.6492, 0.6817, 0.6189, 0.6738, 0.6189, 0.6013, 0.7285, 0.7681, 0.711, 0.7421, 0.7285, 0.6956, 0.356, 0.8471, 0.3257, 0.855, 0.3736, 0.8005, 0.4353, 0.855, 0.4178, 0.8809, 0.3875, 0.8005, 0.356, 0.8471, 0.3736, 0.873, 0.3432, 0.8809, 0.3257, 0.855, 0.4178, 0.8809, 0.3875, 0.873, 0.3875, 0.8005, 0.3736, 0.873, 0.356, 0.8471, 0.3736, 0.8005, 0.76, 0.7421, 0.7424, 0.7681, 0.7424, 0.6956, 0.8521, 0.6738, 0.8218, 0.6817, 0.8521, 0.6013, 0.76, 0.7421, 0.7903, 0.75, 0.7728, 0.776, 0.7424, 0.7681, 0.8218, 0.6817, 0.8042, 0.6557, 0.8521, 0.6013, 0.7903, 0.75, 0.76, 0.7421, 0.7424, 0.6956, 0.2815, 0.7527, 0.2639, 0.7787, 0.2639, 0.7062, 0.3736, 0.7787, 0.3432, 0.7866, 0.3736, 0.7062, 0.2815, 0.7527, 0.3118, 0.7606, 0.2942, 0.7866, 0.2639, 0.7787, 0.3432, 0.7866, 0.3257, 0.7606, 0.3736, 0.7062, 0.3118, 0.7606, 0.2815, 0.7527, 0.2639, 0.7062])
me_cube_003.materials.append(mat_mat_trap_metal_001)
me_cube_003.materials.append(mat_mat_trap_trigger_001)
me_cube_003.update()
arm_armature = bpy.data.armatures.new('Armature')  # bones are not reproduced

# ---- objects
ob_beartrap_mesh = bpy.data.objects.new('BearTrap_Mesh', me_cube_003)
ob_beartrap_rig = bpy.data.objects.new('BearTrap_Rig', arm_armature)

# ---- transforms, parenting, visibility, modifiers, constraints
ob_beartrap_mesh.parent = ob_beartrap_rig
ob_beartrap_mesh.location = (0.0, 0.0, 0.0)
_vg = ob_beartrap_mesh.vertex_groups.new(name='Root')
_vg.add([0, 1, 2, 3, 4, 5, 6, 7, 8, 9, 10, 11, 12, 13, 14, 15, 16, 17, 18, 19, 20, 21, 22, 23, 24, 25, 26, 27, 28, 29, 30, 31, 32, 33, 34, 35, 36, 37, 38, 39], 1.0, 'REPLACE')
_vg = ob_beartrap_mesh.vertex_groups.new(name='Jaw_L')
_vg.add([40, 41, 42, 43, 44, 45, 46, 47, 48, 49, 50, 51, 52, 53, 54, 55, 56, 57, 58, 59, 60, 61, 62, 63, 64, 65, 66, 67, 68, 69, 70, 71, 72, 73, 74, 75, 76, 77, 78, 79, 80, 81, 82, 83, 84, 85, 86, 87, 88, 89, 90, 91, 92, 93, 94, 95, 96, 97, 98, 99, 100, 101, 102, 103, 104, 105, 106, 107, 108, 109, 110, 111, 112, 113, 114, 115, 116, 117, 118, 119, 120, 121, 122, 123, 124, 125, 126, 127, 128, 129, 130, 131, 132, 133, 134, 135, 136, 137, 138, 139, 140, 141, 142], 1.0, 'REPLACE')
_vg = ob_beartrap_mesh.vertex_groups.new(name='Jaw_R')
_vg.add([143, 144, 145, 146, 147, 148, 149, 150, 151, 152, 153, 154, 155, 156, 157, 158, 159, 160, 161, 162, 163, 164, 165, 166, 167, 168, 169, 170, 171, 172, 173, 174, 175, 176, 177, 178, 179, 180, 181, 182, 183, 184, 185, 186, 187, 188, 189, 190, 191, 192, 193, 194, 195, 196, 197, 198, 199, 200, 201, 202, 203, 204, 205, 206, 207, 208, 209, 210, 211, 212, 213, 214, 215, 216, 217, 218, 219, 220, 221, 222, 223, 224, 225, 226, 227, 228, 229, 230, 231, 232, 233, 234, 235, 236, 237, 238, 239, 240, 241, 242, 243, 244, 245], 1.0, 'REPLACE')
_m = ob_beartrap_mesh.modifiers.new('Armature', 'ARMATURE')
_m.object = ob_beartrap_rig
ob_beartrap_rig.location = (0.0, 0.0, 0.0)

# ---- collection membership
scene.collection.objects.link(ob_beartrap_mesh)
scene.collection.objects.link(ob_beartrap_rig)

# ---- scene / render settings (as saved in the file)
scene.frame_start = 1; scene.frame_end = 250; scene.frame_set(1)
scene.render.engine = 'BLENDER_EEVEE_NEXT'
scene.render.bake_bias = 0.0
scene.render.bake_samples = 0
scene.cycles.sampling_pattern = 'TABULATED_SOBOL'
scene.eevee.use_volume_custom_range = False
bpy.context.view_layer.update()

# ---- added for rendering (the .blend has no active camera and no usable light): camera, sun
cam_auto = bpy.data.cameras.new('AutoCamera')
cam_auto.lens = 50.0
cam_auto.sensor_width = 36.0
cam_auto.clip_end = 1000.0
ob_auto_camera = bpy.data.objects.new('AutoCamera', cam_auto)
scene.collection.objects.link(ob_auto_camera)
ob_auto_camera.location = (1.0956, -1.31472, 0.912335)
ob_auto_camera.rotation_euler = (1.09748, -7.21219e-08, 0.694738)
scene.camera = ob_auto_camera
light_auto_sun = bpy.data.lights.new('AutoSun', 'SUN')
light_auto_sun.energy = 3.0
light_auto_sun.angle = 0.0523599
ob_auto_sun = bpy.data.objects.new('AutoSun', light_auto_sun)
scene.collection.objects.link(ob_auto_sun)
ob_auto_sun.rotation_euler = (0.872665, 0.174533, 0.523599)
bpy.context.view_layer.update()
